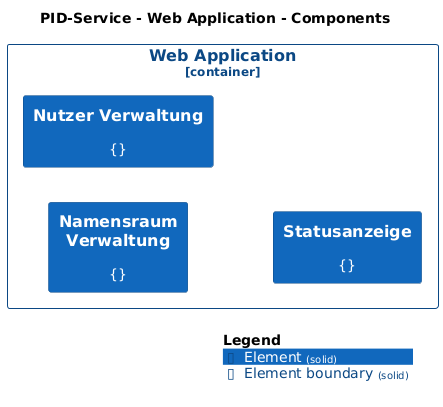

The diagram above was rendered by PlantUML. Its source (embedded in the PNG):
@startuml
set separator none
title PID-Service - Web Application - Components

left to right direction

!include <C4/C4>
!include <C4/C4_Context>
!include <C4/C4_Component>

AddElementTag("Element", $bgColor="#1168bd", $borderColor="#0b4884", $fontColor="#ffffff", $sprite="", $shadowing="", $borderStyle="solid")

AddBoundaryTag("Element", $bgColor="#ffffff", $borderColor="#0b4884", $fontColor="#0b4884", $shadowing="", $borderStyle="solid")

Container_Boundary("PIDService.WebApplication_boundary", "Web Application", $tags="Element") {
  Component(PIDService.WebApplication.NamensraumVerwaltung, "Namensraum Verwaltung", $techn="", $descr="{}", $tags="Element", $link="")
  Component(PIDService.WebApplication.NutzerVerwaltung, "Nutzer Verwaltung", $techn="", $descr="{}", $tags="Element", $link="")
  Component(PIDService.WebApplication.Statusanzeige, "Statusanzeige", $techn="", $descr="{}", $tags="Element", $link="")
}


SHOW_LEGEND(true)
@enduml